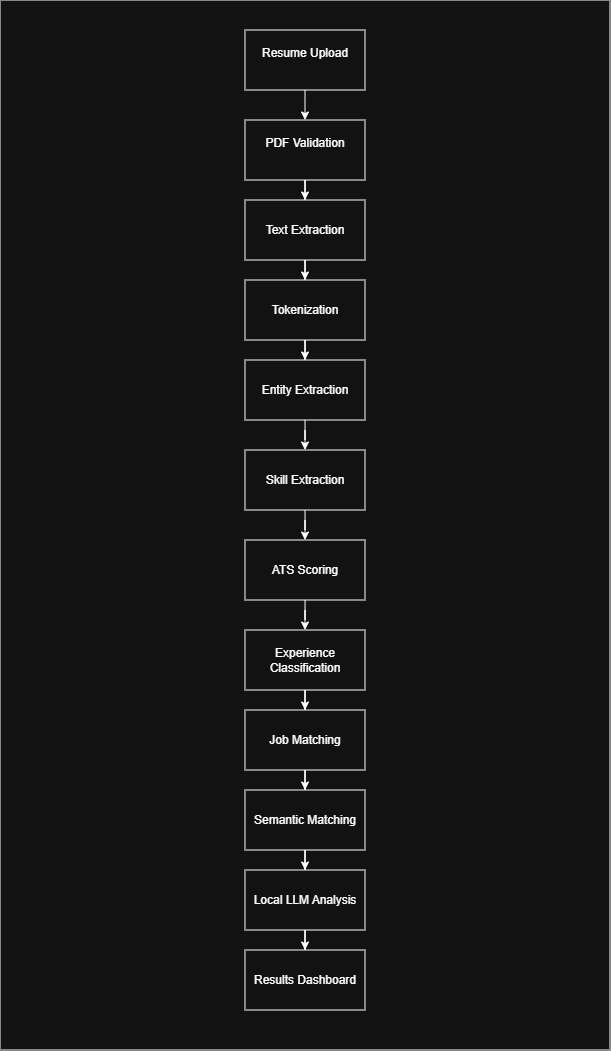

The diagram above was exported from draw.io. Its source (the exported page's mxGraphModel, read from the mxfile embedded in the PNG):
<mxGraphModel dx="1174" dy="630" grid="1" gridSize="10" guides="1" tooltips="1" connect="1" arrows="1" fold="1" page="1" pageScale="1" pageWidth="827" pageHeight="1169" math="0" shadow="0">
  <root>
    <mxCell id="0" />
    <mxCell id="1" parent="0" />
    <mxCell id="eyP3HGnituxoTK5wDJ6U-1" parent="1" style="rounded=0;whiteSpace=wrap;html=1;" value="" vertex="1">
      <mxGeometry height="1050" width="610" x="130" y="40" as="geometry" />
    </mxCell>
    <mxCell id="eyP3HGnituxoTK5wDJ6U-2" parent="1" style="rounded=0;whiteSpace=wrap;html=1;" value="&#10;Resume Upload&#10;&#10;" vertex="1">
      <mxGeometry height="60" width="120" x="375" y="70" as="geometry" />
    </mxCell>
    <mxCell id="eyP3HGnituxoTK5wDJ6U-16" edge="1" parent="1" source="eyP3HGnituxoTK5wDJ6U-3" style="edgeStyle=orthogonalEdgeStyle;rounded=0;orthogonalLoop=1;jettySize=auto;html=1;entryX=0.5;entryY=0;entryDx=0;entryDy=0;" target="eyP3HGnituxoTK5wDJ6U-5">
      <mxGeometry relative="1" as="geometry" />
    </mxCell>
    <mxCell id="eyP3HGnituxoTK5wDJ6U-3" parent="1" style="rounded=0;whiteSpace=wrap;html=1;" value="Text Extraction" vertex="1">
      <mxGeometry height="60" width="120" x="375" y="240" as="geometry" />
    </mxCell>
    <mxCell id="eyP3HGnituxoTK5wDJ6U-15" edge="1" parent="1" source="eyP3HGnituxoTK5wDJ6U-4" style="edgeStyle=orthogonalEdgeStyle;rounded=0;orthogonalLoop=1;jettySize=auto;html=1;entryX=0.5;entryY=0;entryDx=0;entryDy=0;" target="eyP3HGnituxoTK5wDJ6U-3">
      <mxGeometry relative="1" as="geometry" />
    </mxCell>
    <mxCell id="eyP3HGnituxoTK5wDJ6U-4" parent="1" style="rounded=0;whiteSpace=wrap;html=1;" value="&#10;PDF Validation&#10;&#10;" vertex="1">
      <mxGeometry height="60" width="120" x="375" y="160" as="geometry" />
    </mxCell>
    <mxCell id="eyP3HGnituxoTK5wDJ6U-18" edge="1" parent="1" source="eyP3HGnituxoTK5wDJ6U-5" style="edgeStyle=orthogonalEdgeStyle;rounded=0;orthogonalLoop=1;jettySize=auto;html=1;entryX=0.5;entryY=0;entryDx=0;entryDy=0;" target="eyP3HGnituxoTK5wDJ6U-6">
      <mxGeometry relative="1" as="geometry" />
    </mxCell>
    <mxCell id="eyP3HGnituxoTK5wDJ6U-5" parent="1" style="rounded=0;whiteSpace=wrap;html=1;" value="Tokenization" vertex="1">
      <mxGeometry height="60" width="120" x="375" y="320" as="geometry" />
    </mxCell>
    <mxCell id="eyP3HGnituxoTK5wDJ6U-19" edge="1" parent="1" source="eyP3HGnituxoTK5wDJ6U-6" style="edgeStyle=orthogonalEdgeStyle;rounded=0;orthogonalLoop=1;jettySize=auto;html=1;entryX=0.5;entryY=0;entryDx=0;entryDy=0;" target="eyP3HGnituxoTK5wDJ6U-7">
      <mxGeometry relative="1" as="geometry" />
    </mxCell>
    <mxCell id="eyP3HGnituxoTK5wDJ6U-6" parent="1" style="rounded=0;whiteSpace=wrap;html=1;" value="Entity Extraction" vertex="1">
      <mxGeometry height="60" width="120" x="375" y="400" as="geometry" />
    </mxCell>
    <mxCell id="eyP3HGnituxoTK5wDJ6U-20" edge="1" parent="1" source="eyP3HGnituxoTK5wDJ6U-7" style="edgeStyle=orthogonalEdgeStyle;rounded=0;orthogonalLoop=1;jettySize=auto;html=1;entryX=0.5;entryY=0;entryDx=0;entryDy=0;" target="eyP3HGnituxoTK5wDJ6U-8">
      <mxGeometry relative="1" as="geometry" />
    </mxCell>
    <mxCell id="eyP3HGnituxoTK5wDJ6U-7" parent="1" style="rounded=0;whiteSpace=wrap;html=1;" value="Skill Extraction" vertex="1">
      <mxGeometry height="60" width="120" x="375" y="490" as="geometry" />
    </mxCell>
    <mxCell id="eyP3HGnituxoTK5wDJ6U-21" edge="1" parent="1" source="eyP3HGnituxoTK5wDJ6U-8" style="edgeStyle=orthogonalEdgeStyle;rounded=0;orthogonalLoop=1;jettySize=auto;html=1;entryX=0.5;entryY=0;entryDx=0;entryDy=0;" target="eyP3HGnituxoTK5wDJ6U-9">
      <mxGeometry relative="1" as="geometry" />
    </mxCell>
    <mxCell id="eyP3HGnituxoTK5wDJ6U-8" parent="1" style="rounded=0;whiteSpace=wrap;html=1;" value="ATS Scoring" vertex="1">
      <mxGeometry height="60" width="120" x="375" y="580" as="geometry" />
    </mxCell>
    <mxCell id="eyP3HGnituxoTK5wDJ6U-22" edge="1" parent="1" source="eyP3HGnituxoTK5wDJ6U-9" style="edgeStyle=orthogonalEdgeStyle;rounded=0;orthogonalLoop=1;jettySize=auto;html=1;entryX=0.5;entryY=0;entryDx=0;entryDy=0;" target="eyP3HGnituxoTK5wDJ6U-10">
      <mxGeometry relative="1" as="geometry" />
    </mxCell>
    <mxCell id="eyP3HGnituxoTK5wDJ6U-9" parent="1" style="rounded=0;whiteSpace=wrap;html=1;" value="Experience Classification" vertex="1">
      <mxGeometry height="60" width="120" x="375" y="670" as="geometry" />
    </mxCell>
    <mxCell id="eyP3HGnituxoTK5wDJ6U-23" edge="1" parent="1" source="eyP3HGnituxoTK5wDJ6U-10" style="edgeStyle=orthogonalEdgeStyle;rounded=0;orthogonalLoop=1;jettySize=auto;html=1;entryX=0.5;entryY=0;entryDx=0;entryDy=0;" target="eyP3HGnituxoTK5wDJ6U-11">
      <mxGeometry relative="1" as="geometry" />
    </mxCell>
    <mxCell id="eyP3HGnituxoTK5wDJ6U-10" parent="1" style="rounded=0;whiteSpace=wrap;html=1;" value="Job Matching" vertex="1">
      <mxGeometry height="60" width="120" x="375" y="750" as="geometry" />
    </mxCell>
    <mxCell id="eyP3HGnituxoTK5wDJ6U-24" edge="1" parent="1" source="eyP3HGnituxoTK5wDJ6U-11" style="edgeStyle=orthogonalEdgeStyle;rounded=0;orthogonalLoop=1;jettySize=auto;html=1;entryX=0.5;entryY=0;entryDx=0;entryDy=0;" target="eyP3HGnituxoTK5wDJ6U-12">
      <mxGeometry relative="1" as="geometry" />
    </mxCell>
    <mxCell id="eyP3HGnituxoTK5wDJ6U-11" parent="1" style="rounded=0;whiteSpace=wrap;html=1;" value="Semantic Matching" vertex="1">
      <mxGeometry height="60" width="120" x="375" y="830" as="geometry" />
    </mxCell>
    <mxCell id="eyP3HGnituxoTK5wDJ6U-25" edge="1" parent="1" source="eyP3HGnituxoTK5wDJ6U-12" style="edgeStyle=orthogonalEdgeStyle;rounded=0;orthogonalLoop=1;jettySize=auto;html=1;entryX=0.5;entryY=0;entryDx=0;entryDy=0;" target="eyP3HGnituxoTK5wDJ6U-13">
      <mxGeometry relative="1" as="geometry" />
    </mxCell>
    <mxCell id="eyP3HGnituxoTK5wDJ6U-12" parent="1" style="rounded=0;whiteSpace=wrap;html=1;" value="Local LLM Analysis" vertex="1">
      <mxGeometry height="60" width="120" x="375" y="910" as="geometry" />
    </mxCell>
    <mxCell id="eyP3HGnituxoTK5wDJ6U-13" parent="1" style="rounded=0;whiteSpace=wrap;html=1;" value="Results Dashboard" vertex="1">
      <mxGeometry height="60" width="120" x="375" y="990" as="geometry" />
    </mxCell>
    <mxCell id="eyP3HGnituxoTK5wDJ6U-14" edge="1" parent="1" source="eyP3HGnituxoTK5wDJ6U-2" style="endArrow=classic;html=1;rounded=0;entryX=0.5;entryY=0;entryDx=0;entryDy=0;exitX=0.5;exitY=1;exitDx=0;exitDy=0;" target="eyP3HGnituxoTK5wDJ6U-4" value="">
      <mxGeometry height="50" relative="1" width="50" as="geometry">
        <mxPoint x="230" y="250" as="sourcePoint" />
        <mxPoint x="280" y="200" as="targetPoint" />
      </mxGeometry>
    </mxCell>
  </root>
</mxGraphModel>